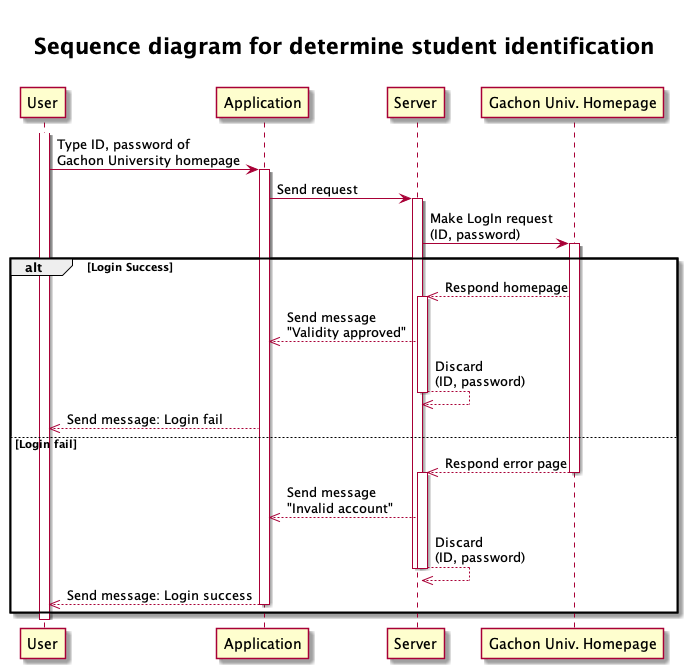

The diagram above was rendered by PlantUML. Its source (embedded in the PNG):
@startuml seq

title

=Sequence diagram for determine student identification

end title



activate User
User -> Application: Type ID, password of\nGachon University homepage

activate Application
Application -> Server: Send request

activate Server
Server -> "Gachon Univ. Homepage": Make LogIn request\n(ID, password)

alt Login Success
    activate "Gachon Univ. Homepage"
    "Gachon Univ. Homepage" -->> Server: Respond homepage
    activate Server
    Server -->> Application: Send message\n"Validity approved"
    Server -->> Server: Discard\n(ID, password)
    deactivate Server
    Application -->> User: Send message: Login fail
    
else Login fail
    "Gachon Univ. Homepage" -->> Server: Respond error page
    deactivate "Gachon Univ. Homepage"
    activate Server
    Server -->> Application: Send message\n"Invalid account"
    Server -->> Server: Discard\n(ID, password)
    deactivate Server
    deactivate Server
    Application -->> User: Send message: Login success
    deactivate Application
end

deactivate User


@enduml